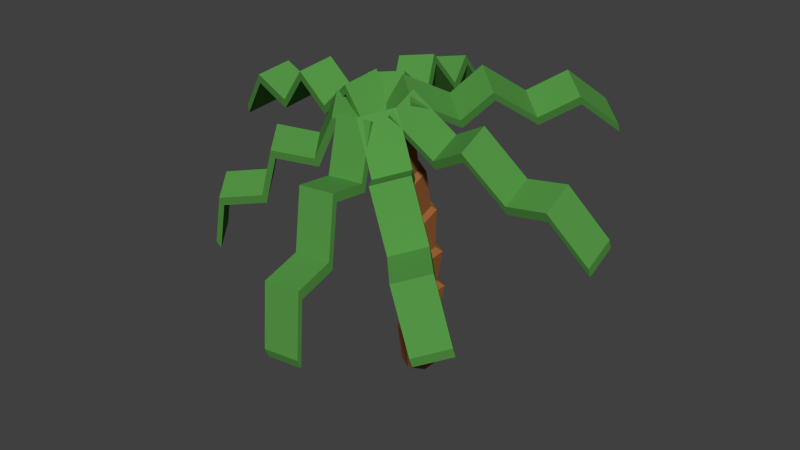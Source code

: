 # Source: palm_tree.blend  (saved by Blender 2.76.0; exported with 4.5.12 LTS)
import bpy
from mathutils import Matrix  # noqa: F401  (used for matrix-valued properties, if any)

bpy.ops.wm.read_factory_settings(use_empty=True)
scene = bpy.context.scene
scene.name = 'Scene'

# ---- collections
col_collection_1 = bpy.data.collections.new('Collection 1'); scene.collection.children.link(col_collection_1)

# ---- materials (node trees are filled in below, after node groups)
mat_mat_trunk = bpy.data.materials.new('mat_trunk')
mat_mat_trunk.alpha_threshold = 0.0
mat_mat_trunk.use_transparent_shadow = False
mat_mat_trunk.diffuse_color = (0.3343, 0.1272, 0.04038, 1.0)
mat_mat_trunk.roughness = 0.5
mat_mat_trunk.specular_intensity = 0.02344
mat_mat_fern = bpy.data.materials.new('mat_fern')
mat_mat_fern.alpha_threshold = 0.0
mat_mat_fern.use_transparent_shadow = False
mat_mat_fern.diffuse_color = (0.09147, 0.3108, 0.06173, 1.0)
mat_mat_fern.roughness = 0.5
mat_mat_fern.specular_intensity = 0.03906

# ---- material node trees

# ---- world
world_world = bpy.data.worlds.new('World'); scene.world = world_world
world_world.color = (0.05088, 0.05088, 0.05088)
world_world.use_sun_shadow = False
world_world.sun_shadow_jitter_overblur = 0.0
world_world.cycles.sampling_method = 'MANUAL'
world_world.cycles.sample_map_resolution = 256

# ---- meshes
me_cylinder = bpy.data.meshes.new('Cylinder')
me_cylinder.from_pydata([(-0.7617, -3.379, 2.13), (-0.7733, -3.574, 2.209), (0.7115, -2.033, 2.202), (0.6998, -2.228, 2.282), (0.4381, -5.333, 2.374), (0.4264, -5.529, 2.453), (1.911, -3.987, 2.447), (1.9, -4.183, 2.526), (3.352, -4.755, 2.138), (3.364, -4.559, 2.059), (1.879, -6.101, 2.066), (1.891, -5.905, 1.987), (4.697, -6.484, 2.236), (4.708, -6.288, 2.157), (3.223, -7.83, 2.164), (3.235, -7.634, 2.085), (6.077, -6.816, 1.788), (6.089, -6.621, 1.708), (4.604, -8.162, 1.715), (4.616, -7.967, 1.636), (7.729, -8.59, 1.775), (7.741, -8.394, 1.695), (6.256, -9.936, 1.702), (6.268, -9.74, 1.623), (9.057, -8.783, 1.295), (9.069, -8.587, 1.215), (7.584, -10.13, 1.222), (7.596, -9.933, 1.143), (-1.054, -2.789, 2.161), (-1.054, -3.014, 2.239), (0.9949, -2.599, 2.172), (0.9949, -2.824, 2.25), (-0.8753, -5.284, 2.359), (-0.8753, -5.51, 2.437), (1.173, -5.094, 2.37), (1.173, -5.319, 2.448), (1.374, -6.251, 2.022), (1.374, -6.025, 1.944), (-0.6741, -6.441, 2.011), (-0.6741, -6.215, 1.933), (1.57, -8.509, 2.073), (1.57, -8.284, 1.995), (-0.4781, -8.699, 2.061), (-0.4781, -8.474, 1.984), (1.76, -9.148, 1.589), (1.76, -8.923, 1.512), (-0.2885, -9.338, 1.578), (-0.2885, -9.113, 1.5), (1.998, -11.52, 1.521), (1.998, -11.29, 1.444), (-0.05052, -11.71, 1.51), (-0.05052, -11.48, 1.432), (2.179, -11.98, 1.009), (2.179, -11.76, 0.9316), (0.1309, -12.17, 0.9979), (0.1309, -11.95, 0.9203), (-0.5536, -1.881, 2.218), (-0.6062, -2.144, 2.292), (0.5429, -3.479, 2.118), (0.4904, -3.742, 2.193), (-2.253, -3.673, 2.424), (-2.306, -3.936, 2.499), (-1.157, -5.271, 2.324), (-1.209, -5.534, 2.399), (-2.689, -5.356, 2.006), (-2.636, -5.093, 1.931), (-3.785, -3.758, 2.105), (-3.733, -3.495, 2.031), (-4.445, -6.76, 2.072), (-4.392, -6.498, 1.997), (-5.541, -5.162, 2.171), (-5.489, -4.9, 2.096), (-5.783, -6.316, 1.622), (-5.731, -6.053, 1.547), (-6.88, -4.718, 1.722), (-6.827, -4.455, 1.647), (-7.828, -7.582, 1.577), (-7.775, -7.319, 1.502), (-8.924, -5.984, 1.677), (-8.872, -5.721, 1.602), (-9.075, -6.989, 1.1), (-9.022, -6.726, 1.025), (-10.17, -5.391, 1.199), (-10.12, -5.128, 1.124), (0.1151, -1.758, 2.194), (0.2005, -1.891, 2.275), (-0.276, -3.737, 2.136), (-0.1906, -3.871, 2.217), (-1.289, -1.992, 2.549), (-1.204, -2.126, 2.63), (-1.681, -3.971, 2.491), (-1.595, -4.105, 2.572), (-3.897, -3.252, 2.295), (-3.982, -3.118, 2.214), (-3.505, -1.272, 2.354), (-3.591, -1.139, 2.273), (-5.625, -3.222, 2.511), (-5.711, -3.088, 2.43), (-5.234, -1.242, 2.57), (-5.32, -1.109, 2.489), (-7.884, -2.276, 2.165), (-7.969, -2.143, 2.084), (-7.493, -0.297, 2.224), (-7.578, -0.1635, 2.143), (-10.13, -2.017, 2.293), (-10.21, -1.884, 2.212), (-9.734, -0.03798, 2.351), (-9.819, 0.09557, 2.27), (-12.34, -1.028, 1.91), (-12.43, -0.8944, 1.829), (-11.95, 0.9515, 1.968), (-12.03, 1.085, 1.887), (0.9533, -2.431, 2.189), (0.9001, -2.571, 2.27), (-0.9819, -3.049, 2.141), (-1.035, -3.189, 2.222), (0.1649, -1.317, 2.548), (0.1118, -1.457, 2.63), (-1.77, -1.935, 2.501), (-1.823, -2.075, 2.582), (-2.269, 0.3518, 2.308), (-2.216, 0.4915, 2.226), (-0.3341, 0.9702, 2.355), (-0.281, 1.11, 2.274), (-3.022, 1.878, 2.528), (-2.969, 2.017, 2.447), (-1.087, 2.496, 2.576), (-1.034, 2.636, 2.495), (-3.386, 4.312, 2.184), (-3.333, 4.451, 2.103), (-1.451, 4.93, 2.232), (-1.398, 5.069, 2.151), (-4.211, 6.397, 2.316), (-4.158, 6.536, 2.235), (-2.276, 7.015, 2.364), (-2.223, 7.155, 2.283), (-4.525, 8.814, 1.935), (-4.472, 8.954, 1.854), (-2.59, 9.433, 1.983), (-2.537, 9.572, 1.902), (0.69, -3.214, 2.111), (0.7572, -3.499, 2.183), (-0.8392, -2.108, 2.228), (-0.772, -2.392, 2.301), (2.121, -3.071, 2.464), (2.189, -3.356, 2.537), (0.5922, -1.964, 2.582), (0.6595, -2.249, 2.655), (1.713, 0.2977, 2.445), (1.646, 0.5827, 2.372), (3.242, -0.8085, 2.327), (3.175, -0.5235, 2.254), (3.143, 1.069, 2.677), (3.075, 1.354, 2.604), (4.672, -0.03738, 2.559), (4.604, 0.2476, 2.486), (4.064, 3.77, 2.402), (3.997, 4.055, 2.329), (5.593, 2.663, 2.284), (5.526, 2.948, 2.211), (5.688, 5.181, 2.563), (5.62, 5.466, 2.49), (7.217, 4.075, 2.445), (7.15, 4.36, 2.372), (6.526, 7.947, 2.253), (6.459, 8.232, 2.18), (8.055, 6.84, 2.135), (7.988, 7.125, 2.062), (-0.01116, -3.639, 2.11), (-0.00452, -3.864, 2.188), (-0.0671, -1.739, 2.224), (-0.06046, -1.964, 2.301), (1.795, -4.444, 2.406), (1.802, -4.67, 2.484), (1.739, -2.544, 2.519), (1.746, -2.77, 2.597), (3.73, -1.794, 2.281), (3.724, -1.568, 2.203), (3.786, -3.693, 2.168), (3.779, -3.468, 2.09), (5.702, -2.194, 2.439), (5.696, -1.969, 2.361), (5.758, -4.094, 2.326), (5.752, -3.869, 2.248), (7.565, -1.037, 2.059), (7.558, -0.8113, 1.982), (7.621, -2.937, 1.946), (7.614, -2.711, 1.869), (9.948, -1.148, 2.122), (9.942, -0.9224, 2.044), (10.0, -3.048, 2.009), (9.998, -2.822, 1.931), (11.73, 0.1039, 1.709), (11.72, 0.3293, 1.632), (11.78, -1.796, 1.596), (11.77, -1.571, 1.518), (0.09395, 0.9509, 6.318e-06), (0.09857, -1.836, 2.265), (0.96, 0.4509, 6.318e-06), (0.9646, -2.299, 2.238), (0.96, -0.5491, 6.318e-06), (0.9646, -3.226, 2.184), (0.09395, -1.049, 6.318e-06), (0.09857, -3.69, 2.157), (-0.7721, -0.5491, 6.318e-06), (-0.7675, -3.226, 2.184), (-0.7721, 0.4509, 6.318e-06), (-0.7675, -2.299, 2.238), (0.09395, 0.9509, 0.3972), (0.09395, 0.9509, 0.7944), (0.09857, 0.7262, 1.124), (0.09857, 0.2439, 1.528), (0.09857, -0.7958, 1.897), (0.9646, -1.259, 1.87), (0.9646, -0.2196, 1.502), (0.9646, 0.2287, 1.116), (0.96, 0.4509, 0.7944), (0.96, 0.4509, 0.3972), (0.9646, -2.186, 1.816), (0.9646, -1.147, 1.448), (0.9646, -0.7664, 1.102), (0.96, -0.5491, 0.7944), (0.96, -0.5491, 0.3972), (0.09857, -2.65, 1.789), (0.09857, -1.61, 1.421), (0.09857, -1.264, 1.095), (0.09395, -1.049, 0.7944), (0.09395, -1.049, 0.3972), (-0.7675, -2.186, 1.816), (-0.7675, -1.147, 1.448), (-0.7675, -0.7664, 1.102), (-0.7721, -0.5491, 0.7944), (-0.7721, -0.5491, 0.3972), (-0.7675, -1.259, 1.87), (-0.7675, -0.2196, 1.502), (-0.7675, 0.2287, 1.116), (-0.7721, 0.4509, 0.7944), (-0.7721, 0.4509, 0.3972), (1.209, 0.5947, 0.3331), (1.209, -0.6929, 0.3331), (0.09395, -1.337, 0.3331), (-1.021, -0.6929, 0.3331), (-1.021, 0.5947, 0.3331), (0.09395, 1.238, 0.3331), (0.09395, 1.395, 0.7496), (1.345, 0.6731, 0.7496), (1.345, -0.7713, 0.7496), (0.09395, -1.493, 0.7496), (-1.157, -0.7713, 0.7496), (-1.157, 0.6731, 0.7496), (0.09857, 1.158, 1.091), (1.317, 0.4579, 1.081), (1.317, -0.9422, 1.061), (0.09857, -1.642, 1.051), (-1.12, -0.9422, 1.061), (-1.12, 0.4579, 1.081), (0.09857, 0.595, 1.507), (1.199, 0.006261, 1.473), (1.199, -1.171, 1.405), (0.09857, -1.76, 1.371), (-1.001, -1.171, 1.405), (-1.001, 0.006261, 1.473), (0.09857, -0.3942, 1.886), (1.264, -1.018, 1.85), (1.264, -2.265, 1.778), (0.09857, -2.889, 1.742), (-1.067, -2.265, 1.778), (-1.067, -1.018, 1.85), (0.09857, -1.39, 2.242), (1.27, -2.017, 2.205), (1.27, -3.271, 2.133), (0.09857, -3.898, 2.096), (-1.073, -3.271, 2.133), (-1.073, -2.017, 2.205)], [], [(1, 3, 2, 0), (3, 7, 6, 2), (4, 6, 9, 11), (5, 1, 0, 4), (0, 2, 6, 4), (5, 7, 3, 1), (8, 10, 14, 12), (7, 5, 10, 8), (6, 7, 8, 9), (5, 4, 11, 10), (14, 15, 19, 18), (10, 11, 15, 14), (9, 8, 12, 13), (11, 9, 13, 15), (19, 17, 21, 23), (13, 12, 16, 17), (15, 13, 17, 19), (12, 14, 18, 16), (22, 23, 27, 26), (16, 18, 22, 20), (18, 19, 23, 22), (17, 16, 20, 21), (24, 26, 27, 25), (21, 20, 24, 25), (23, 21, 25, 27), (20, 22, 26, 24), (29, 31, 30, 28), (31, 35, 34, 30), (32, 34, 37, 39), (33, 29, 28, 32), (28, 30, 34, 32), (33, 35, 31, 29), (36, 38, 42, 40), (35, 33, 38, 36), (34, 35, 36, 37), (33, 32, 39, 38), (42, 43, 47, 46), (38, 39, 43, 42), (37, 36, 40, 41), (39, 37, 41, 43), (47, 45, 49, 51), (41, 40, 44, 45), (43, 41, 45, 47), (40, 42, 46, 44), (50, 51, 55, 54), (44, 46, 50, 48), (46, 47, 51, 50), (45, 44, 48, 49), (52, 54, 55, 53), (49, 48, 52, 53), (51, 49, 53, 55), (48, 50, 54, 52), (57, 59, 58, 56), (59, 63, 62, 58), (60, 62, 65, 67), (61, 57, 56, 60), (56, 58, 62, 60), (61, 63, 59, 57), (64, 66, 70, 68), (63, 61, 66, 64), (62, 63, 64, 65), (61, 60, 67, 66), (70, 71, 75, 74), (66, 67, 71, 70), (65, 64, 68, 69), (67, 65, 69, 71), (75, 73, 77, 79), (69, 68, 72, 73), (71, 69, 73, 75), (68, 70, 74, 72), (78, 79, 83, 82), (72, 74, 78, 76), (74, 75, 79, 78), (73, 72, 76, 77), (80, 82, 83, 81), (77, 76, 80, 81), (79, 77, 81, 83), (76, 78, 82, 80), (85, 87, 86, 84), (87, 91, 90, 86), (88, 90, 93, 95), (89, 85, 84, 88), (84, 86, 90, 88), (89, 91, 87, 85), (92, 94, 98, 96), (91, 89, 94, 92), (90, 91, 92, 93), (89, 88, 95, 94), (98, 99, 103, 102), (94, 95, 99, 98), (93, 92, 96, 97), (95, 93, 97, 99), (103, 101, 105, 107), (97, 96, 100, 101), (99, 97, 101, 103), (96, 98, 102, 100), (106, 107, 111, 110), (100, 102, 106, 104), (102, 103, 107, 106), (101, 100, 104, 105), (108, 110, 111, 109), (105, 104, 108, 109), (107, 105, 109, 111), (104, 106, 110, 108), (113, 115, 114, 112), (115, 119, 118, 114), (116, 118, 121, 123), (117, 113, 112, 116), (112, 114, 118, 116), (117, 119, 115, 113), (120, 122, 126, 124), (119, 117, 122, 120), (118, 119, 120, 121), (117, 116, 123, 122), (126, 127, 131, 130), (122, 123, 127, 126), (121, 120, 124, 125), (123, 121, 125, 127), (131, 129, 133, 135), (125, 124, 128, 129), (127, 125, 129, 131), (124, 126, 130, 128), (134, 135, 139, 138), (128, 130, 134, 132), (130, 131, 135, 134), (129, 128, 132, 133), (136, 138, 139, 137), (133, 132, 136, 137), (135, 133, 137, 139), (132, 134, 138, 136), (141, 143, 142, 140), (143, 147, 146, 142), (144, 146, 149, 151), (145, 141, 140, 144), (140, 142, 146, 144), (145, 147, 143, 141), (148, 150, 154, 152), (147, 145, 150, 148), (146, 147, 148, 149), (145, 144, 151, 150), (154, 155, 159, 158), (150, 151, 155, 154), (149, 148, 152, 153), (151, 149, 153, 155), (159, 157, 161, 163), (153, 152, 156, 157), (155, 153, 157, 159), (152, 154, 158, 156), (162, 163, 167, 166), (156, 158, 162, 160), (158, 159, 163, 162), (157, 156, 160, 161), (164, 166, 167, 165), (161, 160, 164, 165), (163, 161, 165, 167), (160, 162, 166, 164), (169, 171, 170, 168), (171, 175, 174, 170), (172, 174, 177, 179), (173, 169, 168, 172), (168, 170, 174, 172), (173, 175, 171, 169), (176, 178, 182, 180), (175, 173, 178, 176), (174, 175, 176, 177), (173, 172, 179, 178), (182, 183, 187, 186), (178, 179, 183, 182), (177, 176, 180, 181), (179, 177, 181, 183), (187, 185, 189, 191), (181, 180, 184, 185), (183, 181, 185, 187), (180, 182, 186, 184), (190, 191, 195, 194), (184, 186, 190, 188), (186, 187, 191, 190), (185, 184, 188, 189), (192, 194, 195, 193), (189, 188, 192, 193), (191, 189, 193, 195), (188, 190, 194, 192), (268, 197, 199, 269), (269, 199, 201, 270), (270, 201, 203, 271), (271, 203, 205, 272), (199, 197, 207, 205, 203, 201), (273, 207, 197, 268), (272, 205, 207, 273), (196, 198, 200, 202, 204, 206), (241, 232, 237, 242), (248, 231, 236, 249), (254, 230, 235, 255), (260, 229, 234, 261), (266, 228, 233, 267), (242, 237, 208, 243), (249, 236, 209, 244), (255, 235, 210, 250), (261, 234, 211, 256), (267, 233, 212, 262), (240, 227, 232, 241), (247, 226, 231, 248), (253, 225, 230, 254), (259, 224, 229, 260), (265, 223, 228, 266), (239, 222, 227, 240), (246, 221, 226, 247), (252, 220, 225, 253), (258, 219, 224, 259), (264, 218, 223, 265), (238, 217, 222, 239), (245, 216, 221, 246), (251, 215, 220, 252), (257, 214, 219, 258), (263, 213, 218, 264), (243, 208, 217, 238), (244, 209, 216, 245), (250, 210, 215, 251), (256, 211, 214, 257), (262, 212, 213, 263), (196, 243, 238, 198), (198, 238, 239, 200), (200, 239, 240, 202), (202, 240, 241, 204), (206, 242, 243, 196), (204, 241, 242, 206), (208, 244, 245, 217), (217, 245, 246, 222), (222, 246, 247, 227), (227, 247, 248, 232), (237, 249, 244, 208), (232, 248, 249, 237), (209, 250, 251, 216), (216, 251, 252, 221), (221, 252, 253, 226), (226, 253, 254, 231), (236, 255, 250, 209), (231, 254, 255, 236), (210, 256, 257, 215), (215, 257, 258, 220), (220, 258, 259, 225), (225, 259, 260, 230), (235, 261, 256, 210), (230, 260, 261, 235), (211, 262, 263, 214), (214, 263, 264, 219), (219, 264, 265, 224), (224, 265, 266, 229), (234, 267, 262, 211), (229, 266, 267, 234), (228, 272, 273, 233), (233, 273, 268, 212), (223, 271, 272, 228), (218, 270, 271, 223), (213, 269, 270, 218), (212, 268, 269, 213)])
me_cylinder.polygons.foreach_set('material_index', [1, 1, 1, 1, 1, 1, 1, 1, 1, 1, 1, 1, 1, 1, 1, 1, 1, 1, 1, 1, 1, 1, 1, 1, 1, 1, 1, 1, 1, 1, 1, 1, 1, 1, 1, 1, 1, 1, 1, 1, 1, 1, 1, 1, 1, 1, 1, 1, 1, 1, 1, 1, 1, 1, 1, 1, 1, 1, 1, 1, 1, 1, 1, 1, 1, 1, 1, 1, 1, 1, 1, 1, 1, 1, 1, 1, 1, 1, 1, 1, 1, 1, 1, 1, 1, 1, 1, 1, 1, 1, 1, 1, 1, 1, 1, 1, 1, 1, 1, 1, 1, 1, 1, 1, 1, 1, 1, 1, 1, 1, 1, 1, 1, 1, 1, 1, 1, 1, 1, 1, 1, 1, 1, 1, 1, 1, 1, 1, 1, 1, 1, 1, 1, 1, 1, 1, 1, 1, 1, 1, 1, 1, 1, 1, 1, 1, 1, 1, 1, 1, 1, 1, 1, 1, 1, 1, 1, 1, 1, 1, 1, 1, 1, 1, 1, 1, 1, 1, 1, 1, 1, 1, 1, 1, 1, 1, 1, 1, 1, 1, 1, 1, 0, 0, 0, 0, 0, 0, 0, 0, 0, 0, 0, 0, 0, 0, 0, 0, 0, 0, 0, 0, 0, 0, 0, 0, 0, 0, 0, 0, 0, 0, 0, 0, 0, 0, 0, 0, 0, 0, 0, 0, 0, 0, 0, 0, 0, 0, 0, 0, 0, 0, 0, 0, 0, 0, 0, 0, 0, 0, 0, 0, 0, 0, 0, 0, 0, 0, 0, 0, 0, 0, 0, 0, 0, 0])
me_cylinder.materials.append(mat_mat_trunk)
me_cylinder.materials.append(mat_mat_fern)
me_cylinder.use_remesh_preserve_volume = False
me_cylinder.use_remesh_preserve_attributes = False
me_cylinder.use_mirror_vertex_groups = False
me_cylinder.update()

# ---- objects
ob_palm_trnk = bpy.data.objects.new('palm_trnk', me_cylinder)

# ---- transforms, parenting, visibility, modifiers, constraints
ob_palm_trnk.location = (0.0, 0.0, 0.0)
ob_palm_trnk.scale = (0.7701, 0.7701, 5.375)
ob_palm_trnk.lineart.crease_threshold = 0.0

# ---- collection membership
col_collection_1.objects.link(ob_palm_trnk)

# ---- scene / render settings (as saved in the file)
scene.frame_start = 1; scene.frame_end = 250; scene.frame_set(1)
scene.render.engine = 'BLENDER_EEVEE_NEXT'
scene.render.resolution_percentage = 50
scene.render.dither_intensity = 0.0
scene.cycles.use_denoising = False
scene.cycles.samples = 10
scene.cycles.sampling_pattern = 'TABULATED_SOBOL'
scene.cycles.light_sampling_threshold = 0.0
scene.cycles.use_adaptive_sampling = False
scene.cycles.use_light_tree = False
scene.cycles.blur_glossy = 0.0
scene.cycles.pixel_filter_type = 'GAUSSIAN'
scene.cycles.sample_clamp_indirect = 0.0
scene.view_settings.view_transform = 'Standard'
bpy.context.view_layer.update()

# ---- added for rendering (the .blend has no active camera and no usable light): camera, sun
cam_auto = bpy.data.cameras.new('AutoCamera')
cam_auto.lens = 50.0
cam_auto.sensor_width = 36.0
cam_auto.clip_end = 1000.0
ob_auto_camera = bpy.data.objects.new('AutoCamera', cam_auto)
scene.collection.objects.link(ob_auto_camera)
ob_auto_camera.location = (26.4875, -33.0836, 28.5832)
ob_auto_camera.rotation_euler = (1.09748, -7.21219e-08, 0.694738)
scene.camera = ob_auto_camera
light_auto_sun = bpy.data.lights.new('AutoSun', 'SUN')
light_auto_sun.energy = 3.0
light_auto_sun.angle = 0.0523599
ob_auto_sun = bpy.data.objects.new('AutoSun', light_auto_sun)
scene.collection.objects.link(ob_auto_sun)
ob_auto_sun.rotation_euler = (0.872665, 0.174533, 0.523599)
bpy.context.view_layer.update()
